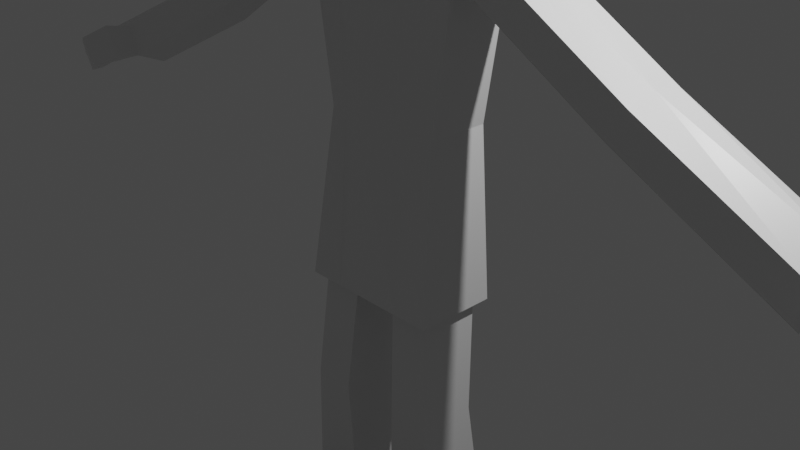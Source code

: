 # Source: male_base_SCULPT_003.blend  (saved by Blender 2.93.20; exported with 4.5.12 LTS)
import bpy
from mathutils import Matrix  # noqa: F401  (used for matrix-valued properties, if any)

bpy.ops.wm.read_factory_settings(use_empty=True)
scene = bpy.context.scene
scene.name = 'Scene'

# ---- collections
col_collection = bpy.data.collections.new('Collection'); scene.collection.children.link(col_collection)
col_mesh = bpy.data.collections.new('mesh'); scene.collection.children.link(col_mesh)

# ---- materials (node trees are filled in below, after node groups)
mat_material = bpy.data.materials.new('Material')
mat_material.alpha_threshold = 0.0
mat_material.use_transparent_shadow = False
mat_material.line_color = (0.0, 0.0, 0.0, 1.0)

# ---- material node trees
mat_material.use_nodes = True; mat_material.node_tree.nodes.clear()
_N = mat_material.node_tree.nodes; _L = mat_material.node_tree.links
n0 = _N.new('ShaderNodeOutputMaterial'); n0.name = 'Material Output'; n0.location = (300, 300)
n1 = _N.new('ShaderNodeBsdfPrincipled'); n1.name = 'Principled BSDF'; n1.location = (10, 300)
n1.distribution = 'GGX'
n1.subsurface_method = 'BURLEY'
n1.inputs[2].default_value = 0.4
n1.inputs[3].default_value = 1.45
n1.inputs[27].default_value = (0.0, 0.0, 0.0, 1.0)
n1.inputs[28].default_value = 1.0
_L.new(n1.outputs[0], n0.inputs[0])
n0.is_active_output = True

# ---- world
world_world = bpy.data.worlds.new('World'); scene.world = world_world
world_world.use_nodes = True; world_world.node_tree.nodes.clear()
_N = world_world.node_tree.nodes; _L = world_world.node_tree.links
n0 = _N.new('ShaderNodeOutputWorld'); n0.name = 'World Output'; n0.location = (300, 300)
n1 = _N.new('ShaderNodeBackground'); n1.name = 'Background'; n1.location = (10, 300)
n1.inputs[0].default_value = (0.05088, 0.05088, 0.05088, 1.0)
_L.new(n1.outputs[0], n0.inputs[0])
n0.is_active_output = True
world_world.color = (0.05088, 0.05088, 0.05088)
world_world.use_sun_shadow = False
world_world.sun_shadow_jitter_overblur = 0.0

# ---- cameras
cam_camera = bpy.data.cameras.new('Camera')
cam_camera.clip_end = 100.0
cam_camera.ortho_scale = 7.314

# ---- lights
light_light = bpy.data.lights.new('Light', 'POINT')
light_light.transmission_factor = 0.0
light_light.energy = 1000.0
light_light.shadow_soft_size = 0.1
light_light.shadow_maximum_resolution = 0.006
light_light.use_absolute_resolution = True

# ---- meshes
me_cube = bpy.data.meshes.new('Cube')
me_cube.from_pydata([(0.6857, 0.4564, 1.099), (0.7371, 0.3364, -0.7691), (0.6857, -0.249, 1.099), (0.7371, -0.3364, -0.7691), (0.8248, -0.4564, -0.7691), (0.2629, -0.3364, -0.7691), (0.8248, 0.4564, -0.7691), (0.3441, 0.2374, -2.011), (0.2629, 0.3364, -0.7691), (0.3441, -0.4354, -2.011), (0.8184, -0.4354, -2.011), (0.8184, 0.2374, -2.011), (0.2854, 0.3635, -3.202), (0.2854, -0.3916, -3.375), (0.9002, -0.3916, -3.375), (0.9002, 0.3635, -3.202), (0.2374, 0.4656, -4.059), (0.2374, -0.3916, -4.059), (0.9002, -0.3916, -4.059), (0.9002, 0.4656, -4.059), (0.301, -1.553, -3.588), (0.9002, -1.553, -3.588), (0.2374, -1.553, -4.059), (0.9002, -1.553, -4.059), (0.9309, 0.4564, 2.659), (1.102, -0.249, 2.991), (0.9309, -0.249, 2.659), (1.102, 0.4564, 2.991), (2.613, 0.4564, 1.667), (2.613, -0.249, 1.667), (2.784, 0.4564, 1.999), (2.784, -0.249, 1.999), (4.41, 0.4564, 0.7422), (4.41, -0.249, 0.7422), (4.58, 0.4564, 1.074), (4.58, -0.249, 1.074), (0.6857, 0.1037, 1.099), (0.8248, 0.0, -0.7691), (0.2629, 0.0, -0.7691), (0.7371, 0.0, -0.7691), (0.3441, -0.09899, -2.011), (0.8184, -0.09899, -2.011), (0.2854, 0.05889, -3.202), (0.9002, 0.05889, -3.202), (0.2374, 0.1762, -4.059), (0.9002, 0.1762, -4.059), (0.9473, 0.1037, 3.06), (0.9309, 0.1037, 2.659), (1.102, 0.1037, 3.017), (2.613, 0.1037, 1.497), (2.784, 0.1037, 2.06), (4.41, 0.1037, 0.5893), (4.58, 0.1037, 1.235), (5.612, 0.1037, 0.305), (5.612, -0.249, 0.3221), (5.988, 0.1037, 0.5028), (5.782, -0.249, 0.4807), (5.782, 0.4564, 0.4807), (5.612, 0.4564, 0.3221), (5.181, -0.249, 0.8637), (5.181, 0.1037, 0.8948), (5.011, 0.4564, 0.5321), (5.011, 0.1037, 0.5914), (5.181, 0.4564, 0.8637), (5.011, -0.249, 0.5321), (4.625, -0.4267, 0.7422), (4.796, -0.4267, 1.074), (5.011, -0.563, 0.5321), (5.181, -0.563, 0.8637), (5.317, -0.2665, 0.3744), (5.488, -0.2665, 0.7059), (5.317, -0.4137, 0.3744), (5.488, -0.4137, 0.7059), (0.4124, -0.4564, -0.7691), (0.3429, 0.4564, 1.099), (0.4124, 0.4564, -0.7691), (0.3429, -0.3962, 1.099), (0.5, -0.3364, -0.7691), (0.5, 0.3364, -0.7691), (0.5813, -0.4354, -2.011), (0.5813, 0.2374, -2.011), (0.5928, -0.3916, -3.375), (0.5928, 0.3635, -3.202), (0.5688, -0.3916, -4.059), (0.5688, 0.4656, -4.059), (0.6006, -1.553, -3.588), (0.5688, -1.553, -4.059), (0.4655, 0.4564, 2.659), (0.4655, -0.3504, 2.659), (0.5508, 0.4564, 2.991), (0.5508, -0.3008, 2.991), (0.4737, 0.1037, 3.082), (0.5688, 0.1762, -4.059), (0.2883, 0.4125, 3.466), (0.3396, 0.05974, 3.432), (-0.6857, 0.4564, 1.099), (-0.7371, 0.3364, -0.7691), (-0.6857, -0.249, 1.099), (-0.7371, -0.3364, -0.7691), (0.0, 0.4564, -0.7691), (0.0, -0.5433, 1.099), (0.0, -0.4564, -0.7691), (0.0, 0.4564, 1.099), (-0.8248, -0.4564, -0.7691), (-0.2629, -0.3364, -0.7691), (-0.8248, 0.4564, -0.7691), (-0.3441, 0.2374, -2.011), (-0.2629, 0.3364, -0.7691), (-0.3441, -0.4354, -2.011), (-0.8184, -0.4354, -2.011), (-0.8184, 0.2374, -2.011), (-0.2854, 0.3635, -3.202), (-0.2854, -0.3916, -3.375), (-0.9002, -0.3916, -3.375), (-0.9002, 0.3635, -3.202), (-0.2374, 0.4656, -4.059), (-0.2374, -0.3916, -4.059), (-0.9002, -0.3916, -4.059), (-0.9002, 0.4656, -4.059), (-0.301, -1.553, -3.588), (-0.9002, -1.553, -3.588), (-0.2374, -1.553, -4.059), (-0.9002, -1.553, -4.059), (-0.9309, 0.4564, 2.659), (0.0, 0.4564, 2.659), (0.0, -0.4517, 2.659), (-1.102, -0.249, 2.991), (0.0, 0.4564, 2.991), (0.0, -0.3526, 2.991), (-0.9309, -0.249, 2.659), (-1.102, 0.4564, 2.991), (-2.613, 0.4564, 1.667), (-2.613, -0.249, 1.667), (-2.784, 0.4564, 1.999), (-2.784, -0.249, 1.999), (-4.41, 0.4564, 0.7422), (-4.41, -0.249, 0.7422), (-4.58, 0.4564, 1.074), (-4.58, -0.249, 1.074), (-0.6857, 0.1037, 1.099), (-0.8248, 0.0, -0.7691), (-0.2629, 0.0, -0.7691), (0.0, 0.1037, 1.099), (-0.7371, 0.0, -0.7691), (0.0, 0.0, -0.7691), (-0.3441, -0.09899, -2.011), (-0.8184, -0.09899, -2.011), (-0.2854, 0.05889, -3.202), (-0.9002, 0.05889, -3.202), (-0.2374, 0.1762, -4.059), (-0.9002, 0.1762, -4.059), (0.0, 0.1037, 2.659), (-0.9473, 0.1037, 3.06), (0.0, 0.1037, 3.103), (-0.9309, 0.1037, 2.659), (-1.102, 0.1037, 3.017), (-2.613, 0.1037, 1.497), (-2.784, 0.1037, 2.06), (-4.41, 0.1037, 0.5893), (-4.58, 0.1037, 1.235), (-5.612, 0.1037, 0.305), (-5.612, -0.249, 0.3221), (-5.988, 0.1037, 0.5028), (-5.782, -0.249, 0.4807), (-5.782, 0.4564, 0.4807), (-5.612, 0.4564, 0.3221), (-5.181, -0.249, 0.8637), (-5.181, 0.1037, 0.8948), (-5.011, 0.4564, 0.5321), (-5.011, 0.1037, 0.5914), (-5.181, 0.4564, 0.8637), (-5.011, -0.249, 0.5321), (-4.625, -0.4267, 0.7422), (-4.796, -0.4267, 1.074), (-5.011, -0.563, 0.5321), (-5.181, -0.563, 0.8637), (-5.317, -0.2665, 0.3744), (-5.488, -0.2665, 0.7059), (-5.317, -0.4137, 0.3744), (-5.488, -0.4137, 0.7059), (-0.4124, -0.4564, -0.7691), (-0.3429, 0.4564, 1.099), (-0.4124, 0.4564, -0.7691), (-0.3429, -0.3962, 1.099), (-0.5, -0.3364, -0.7691), (-0.5, 0.3364, -0.7691), (-0.5813, -0.4354, -2.011), (-0.5813, 0.2374, -2.011), (-0.5928, -0.3916, -3.375), (-0.5928, 0.3635, -3.202), (-0.5688, -0.3916, -4.059), (-0.5688, 0.4656, -4.059), (-0.6006, -1.553, -3.588), (-0.5688, -1.553, -4.059), (-0.4655, 0.4564, 2.659), (-0.4655, -0.3504, 2.659), (-0.5508, 0.4564, 2.991), (-0.5508, -0.3008, 2.991), (-0.4737, 0.1037, 3.082), (-0.5688, 0.1762, -4.059), (0.0, 0.4125, 3.466), (0.0, 0.05974, 3.453), (-0.2883, 0.4125, 3.466), (-0.3396, 0.05974, 3.432)], [], [(39, 3, 10, 41), (37, 36, 2, 4), (75, 74, 0, 6), (73, 76, 100, 101), (74, 102, 124, 87), (77, 3, 4, 73), (39, 1, 6, 37), (78, 8, 99, 75), (38, 5, 101, 144), (38, 8, 7, 40), (78, 1, 11, 80), (77, 5, 9, 79), (80, 11, 15, 82), (42, 12, 16, 44), (79, 9, 13, 81), (41, 10, 14, 43), (40, 7, 12, 42), (92, 45, 18, 83), (82, 15, 19, 84), (83, 18, 23, 86), (43, 14, 18, 45), (85, 20, 22, 86), (81, 13, 20, 85), (18, 14, 21, 23), (13, 17, 22, 20), (36, 0, 24, 47), (76, 2, 26, 88), (91, 153, 128, 90), (87, 124, 127, 89), (88, 26, 25, 90), (24, 27, 30, 28), (46, 25, 48), (49, 28, 32, 51), (47, 24, 28, 49), (25, 26, 29, 31), (48, 25, 31, 50), (62, 61, 58, 53), (31, 29, 33, 35), (50, 31, 35, 52), (28, 30, 34, 32), (30, 50, 52, 34), (60, 59, 56, 55), (27, 48, 50, 30), (26, 47, 49, 29), (29, 49, 51, 33), (27, 46, 48), (91, 89, 93, 94), (2, 36, 47, 26), (15, 43, 45, 19), (84, 19, 45, 92), (9, 40, 42, 13), (11, 41, 43, 15), (13, 42, 44, 17), (5, 38, 40, 9), (8, 38, 144, 99), (3, 39, 37, 4), (6, 0, 36, 37), (1, 39, 41, 11), (53, 58, 57, 55), (54, 53, 55, 56), (61, 63, 57, 58), (64, 62, 53, 54), (63, 60, 55, 57), (59, 64, 54, 56), (35, 33, 65, 66), (34, 52, 60, 63), (33, 51, 62, 64), (32, 34, 63, 61), (52, 35, 59, 60), (51, 32, 61, 62), (66, 65, 67, 68), (59, 35, 66, 68), (33, 64, 67, 65), (59, 68, 72, 70), (69, 70, 72, 71), (67, 64, 69, 71), (64, 59, 70, 69), (68, 67, 71, 72), (16, 84, 92, 44), (27, 89, 91, 46), (125, 88, 90, 128), (24, 87, 89, 27), (46, 91, 90, 25), (100, 76, 88, 125), (14, 81, 85, 21), (21, 85, 86, 23), (17, 83, 86, 22), (12, 82, 84, 16), (44, 92, 83, 17), (10, 79, 81, 14), (7, 80, 82, 12), (3, 77, 79, 10), (8, 78, 80, 7), (1, 78, 75, 6), (5, 77, 73, 101), (0, 74, 87, 24), (4, 2, 76, 73), (99, 102, 74, 75), (93, 200, 201, 94), (153, 91, 94, 201), (89, 127, 200, 93), (143, 146, 109, 98), (140, 103, 97, 139), (182, 105, 95, 181), (180, 101, 100, 183), (181, 194, 124, 102), (184, 180, 103, 98), (143, 140, 105, 96), (185, 182, 99, 107), (141, 144, 101, 104), (141, 145, 106, 107), (185, 187, 110, 96), (184, 186, 108, 104), (187, 189, 114, 110), (147, 149, 115, 111), (186, 188, 112, 108), (146, 148, 113, 109), (145, 147, 111, 106), (199, 190, 117, 150), (189, 191, 118, 114), (190, 193, 122, 117), (148, 150, 117, 113), (192, 193, 121, 119), (188, 192, 119, 112), (117, 122, 120, 113), (112, 119, 121, 116), (151, 153, 128, 125), (139, 154, 123, 95), (142, 151, 125, 100), (183, 195, 129, 97), (198, 197, 128, 153), (194, 196, 127, 124), (195, 197, 126, 129), (123, 131, 133, 130), (152, 155, 126), (156, 158, 135, 131), (154, 156, 131, 123), (126, 134, 132, 129), (155, 157, 134, 126), (169, 160, 165, 168), (134, 138, 136, 132), (157, 159, 138, 134), (131, 135, 137, 133), (133, 137, 159, 157), (167, 162, 163, 166), (130, 133, 157, 155), (129, 132, 156, 154), (132, 136, 158, 156), (130, 155, 152), (198, 203, 202, 196), (102, 124, 151, 142), (97, 129, 154, 139), (124, 127, 153, 151), (114, 118, 150, 148), (191, 199, 150, 118), (108, 112, 147, 145), (110, 114, 148, 146), (112, 116, 149, 147), (104, 108, 145, 141), (107, 99, 144, 141), (98, 103, 140, 143), (105, 140, 139, 95), (96, 110, 146, 143), (160, 162, 164, 165), (161, 163, 162, 160), (168, 165, 164, 170), (171, 161, 160, 169), (170, 164, 162, 167), (166, 163, 161, 171), (138, 173, 172, 136), (137, 170, 167, 159), (136, 171, 169, 158), (135, 168, 170, 137), (159, 167, 166, 138), (158, 169, 168, 135), (173, 175, 174, 172), (166, 175, 173, 138), (136, 172, 174, 171), (166, 177, 179, 175), (176, 178, 179, 177), (174, 178, 176, 171), (171, 176, 177, 166), (175, 179, 178, 174), (115, 149, 199, 191), (130, 152, 198, 196), (125, 128, 197, 195), (123, 130, 196, 194), (152, 126, 197, 198), (100, 125, 195, 183), (113, 120, 192, 188), (120, 122, 193, 192), (116, 121, 193, 190), (111, 115, 191, 189), (149, 116, 190, 199), (109, 113, 188, 186), (106, 111, 189, 187), (98, 109, 186, 184), (107, 106, 187, 185), (96, 105, 182, 185), (104, 101, 180, 184), (95, 123, 194, 181), (103, 180, 183, 97), (99, 182, 181, 102), (202, 203, 201, 200), (153, 201, 203, 198), (127, 200, 201, 153), (196, 202, 200, 127)])
_uv = me_cube.uv_layers.new(name='UVMap')
_uv.uv.foreach_set('vector', [0.3421, 0.625, 0.3421, 0.7171, 0.3421, 0.7171, 0.3421, 0.625, 0.375, 0.625, 0.625, 0.625, 0.625, 0.75, 0.375, 0.75, 0.375, 0.4375, 0.625, 0.4375, 0.625, 0.5, 0.375, 0.5, 0.375, 0.8125, 0.625, 0.8125, 0.625, 0.875, 0.375, 0.875, 0.625, 0.4375, 0.625, 0.375, 0.625, 0.375, 0.625, 0.4375, 0.3125, 0.7171, 0.3421, 0.7171, 0.375, 0.75, 0.3125, 0.75, 0.3421, 0.625, 0.3421, 0.5329, 0.375, 0.5, 0.375, 0.625, 0.3125, 0.5329, 0.2829, 0.5329, 0.25, 0.5, 0.3125, 0.5, 0.2829, 0.625, 0.2829, 0.7171, 0.25, 0.75, 0.25, 0.625, 0.2829, 0.625, 0.2829, 0.5329, 0.2829, 0.5329, 0.2829, 0.625, 0.3125, 0.5329, 0.3421, 0.5329, 0.3421, 0.5329, 0.3125, 0.5329, 0.3125, 0.7171, 0.2829, 0.7171, 0.2829, 0.7171, 0.3125, 0.7171, 0.3125, 0.5329, 0.3421, 0.5329, 0.3421, 0.5329, 0.3125, 0.5329, 0.2829, 0.625, 0.2829, 0.5329, 0.2829, 0.5329, 0.2829, 0.625, 0.3125, 0.7171, 0.2829, 0.7171, 0.2829, 0.7171, 0.3125, 0.7171, 0.3421, 0.625, 0.3421, 0.7171, 0.3421, 0.7171, 0.3421, 0.625, 0.2829, 0.625, 0.2829, 0.5329, 0.2829, 0.5329, 0.2829, 0.625, 0.3125, 0.625, 0.3421, 0.625, 0.3421, 0.7171, 0.3125, 0.7171, 0.3125, 0.5329, 0.3421, 0.5329, 0.3421, 0.5329, 0.3125, 0.5329, 0.3125, 0.7171, 0.3421, 0.7171, 0.3421, 0.7171, 0.3125, 0.7171, 0.3421, 0.625, 0.3421, 0.7171, 0.3421, 0.7171, 0.3421, 0.625, 0.3125, 0.7171, 0.2829, 0.7171, 0.2829, 0.7171, 0.3125, 0.7171, 0.3125, 0.7171, 0.2829, 0.7171, 0.2829, 0.7171, 0.3125, 0.7171, 0.3421, 0.7171, 0.3421, 0.7171, 0.3421, 0.7171, 0.3421, 0.7171, 0.2829, 0.7171, 0.2829, 0.7171, 0.2829, 0.7171, 0.2829, 0.7171, 0.625, 0.625, 0.625, 0.5, 0.625, 0.5, 0.625, 0.625, 0.625, 0.8125, 0.625, 0.75, 0.625, 0.75, 0.625, 0.8125, 0.6875, 0.625, 0.75, 0.625, 0.75, 0.75, 0.6875, 0.75, 0.625, 0.4375, 0.625, 0.375, 0.625, 0.375, 0.625, 0.4375, 0.625, 0.8125, 0.625, 0.75, 0.625, 0.75, 0.625, 0.8125, 0.625, 0.5, 0.625, 0.5, 0.625, 0.5, 0.625, 0.5, 0.625, 0.625, 0.625, 0.75, 0.625, 0.625, 0.625, 0.625, 0.625, 0.5, 0.625, 0.5, 0.625, 0.625, 0.625, 0.625, 0.625, 0.5, 0.625, 0.5, 0.625, 0.625, 0.625, 0.75, 0.625, 0.75, 0.625, 0.75, 0.625, 0.75, 0.625, 0.625, 0.625, 0.75, 0.625, 0.75, 0.625, 0.625, 0.625, 0.625, 0.625, 0.5, 0.625, 0.5, 0.625, 0.625, 0.625, 0.75, 0.625, 0.75, 0.625, 0.75, 0.625, 0.75, 0.625, 0.625, 0.625, 0.75, 0.625, 0.75, 0.625, 0.625, 0.625, 0.5, 0.625, 0.5, 0.625, 0.5, 0.625, 0.5, 0.625, 0.5, 0.625, 0.625, 0.625, 0.625, 0.625, 0.5, 0.625, 0.625, 0.625, 0.75, 0.625, 0.75, 0.625, 0.625, 0.625, 0.5, 0.625, 0.625, 0.625, 0.625, 0.625, 0.5, 0.625, 0.75, 0.625, 0.625, 0.625, 0.625, 0.625, 0.75, 0.625, 0.75, 0.625, 0.625, 0.625, 0.625, 0.625, 0.75, 0.625, 0.5, 0.625, 0.625, 0.625, 0.625, 0.6875, 0.625, 0.6875, 0.5, 0.6875, 0.5, 0.6875, 0.625, 0.625, 0.75, 0.625, 0.625, 0.625, 0.625, 0.625, 0.75, 0.3421, 0.5329, 0.3421, 0.625, 0.3421, 0.625, 0.3421, 0.5329, 0.3125, 0.5329, 0.3421, 0.5329, 0.3421, 0.625, 0.3125, 0.625, 0.2829, 0.7171, 0.2829, 0.625, 0.2829, 0.625, 0.2829, 0.7171, 0.3421, 0.5329, 0.3421, 0.625, 0.3421, 0.625, 0.3421, 0.5329, 0.2829, 0.7171, 0.2829, 0.625, 0.2829, 0.625, 0.2829, 0.7171, 0.2829, 0.7171, 0.2829, 0.625, 0.2829, 0.625, 0.2829, 0.7171, 0.2829, 0.5329, 0.2829, 0.625, 0.25, 0.625, 0.25, 0.5, 0.3421, 0.7171, 0.3421, 0.625, 0.375, 0.625, 0.375, 0.75, 0.375, 0.5, 0.625, 0.5, 0.625, 0.625, 0.375, 0.625, 0.3421, 0.5329, 0.3421, 0.625, 0.3421, 0.625, 0.3421, 0.5329, 0.625, 0.625, 0.625, 0.5, 0.625, 0.5, 0.625, 0.625, 0.625, 0.75, 0.625, 0.625, 0.625, 0.625, 0.625, 0.75, 0.625, 0.5, 0.625, 0.5, 0.625, 0.5, 0.625, 0.5, 0.625, 0.75, 0.625, 0.625, 0.625, 0.625, 0.625, 0.75, 0.625, 0.5, 0.625, 0.625, 0.625, 0.625, 0.625, 0.5, 0.625, 0.75, 0.625, 0.75, 0.625, 0.75, 0.625, 0.75, 0.625, 0.75, 0.625, 0.75, 0.625, 0.75, 0.625, 0.75, 0.625, 0.5, 0.625, 0.625, 0.625, 0.625, 0.625, 0.5, 0.625, 0.75, 0.625, 0.625, 0.625, 0.625, 0.625, 0.75, 0.625, 0.5, 0.625, 0.5, 0.625, 0.5, 0.625, 0.5, 0.625, 0.625, 0.625, 0.75, 0.625, 0.75, 0.625, 0.625, 0.625, 0.625, 0.625, 0.5, 0.625, 0.5, 0.625, 0.625, 0.625, 0.75, 0.625, 0.75, 0.625, 0.75, 0.625, 0.75, 0.625, 0.75, 0.625, 0.75, 0.625, 0.75, 0.625, 0.75, 0.625, 0.75, 0.625, 0.75, 0.625, 0.75, 0.625, 0.75, 0.625, 0.75, 0.625, 0.75, 0.625, 0.75, 0.625, 0.75, 0.625, 0.75, 0.625, 0.75, 0.625, 0.75, 0.625, 0.75, 0.625, 0.75, 0.625, 0.75, 0.625, 0.75, 0.625, 0.75, 0.625, 0.75, 0.625, 0.75, 0.625, 0.75, 0.625, 0.75, 0.625, 0.75, 0.625, 0.75, 0.625, 0.75, 0.625, 0.75, 0.2829, 0.5329, 0.3125, 0.5329, 0.3125, 0.625, 0.2829, 0.625, 0.625, 0.5, 0.6875, 0.5, 0.6875, 0.625, 0.625, 0.625, 0.625, 0.875, 0.625, 0.8125, 0.625, 0.8125, 0.625, 0.875, 0.625, 0.5, 0.625, 0.4375, 0.625, 0.4375, 0.625, 0.5, 0.625, 0.625, 0.6875, 0.625, 0.6875, 0.75, 0.625, 0.75, 0.625, 0.875, 0.625, 0.8125, 0.625, 0.8125, 0.625, 0.875, 0.3421, 0.7171, 0.3125, 0.7171, 0.3125, 0.7171, 0.3421, 0.7171, 0.3421, 0.7171, 0.3125, 0.7171, 0.3125, 0.7171, 0.3421, 0.7171, 0.2829, 0.7171, 0.3125, 0.7171, 0.3125, 0.7171, 0.2829, 0.7171, 0.2829, 0.5329, 0.3125, 0.5329, 0.3125, 0.5329, 0.2829, 0.5329, 0.2829, 0.625, 0.3125, 0.625, 0.3125, 0.7171, 0.2829, 0.7171, 0.3421, 0.7171, 0.3125, 0.7171, 0.3125, 0.7171, 0.3421, 0.7171, 0.2829, 0.5329, 0.3125, 0.5329, 0.3125, 0.5329, 0.2829, 0.5329, 0.3421, 0.7171, 0.3125, 0.7171, 0.3125, 0.7171, 0.3421, 0.7171, 0.2829, 0.5329, 0.3125, 0.5329, 0.3125, 0.5329, 0.2829, 0.5329, 0.3421, 0.5329, 0.3125, 0.5329, 0.3125, 0.5, 0.375, 0.5, 0.2829, 0.7171, 0.3125, 0.7171, 0.3125, 0.75, 0.25, 0.75, 0.625, 0.5, 0.625, 0.4375, 0.625, 0.4375, 0.625, 0.5, 0.375, 0.75, 0.625, 0.75, 0.625, 0.8125, 0.375, 0.8125, 0.375, 0.375, 0.625, 0.375, 0.625, 0.4375, 0.375, 0.4375, 0.6875, 0.5, 0.75, 0.5, 0.75, 0.625, 0.6875, 0.625, 0.75, 0.625, 0.6875, 0.625, 0.6875, 0.625, 0.75, 0.625, 0.625, 0.4375, 0.625, 0.375, 0.625, 0.375, 0.625, 0.4375, 0.3421, 0.625, 0.3421, 0.625, 0.3421, 0.7171, 0.3421, 0.7171, 0.375, 0.625, 0.375, 0.75, 0.625, 0.75, 0.625, 0.625, 0.375, 0.4375, 0.375, 0.5, 0.625, 0.5, 0.625, 0.4375, 0.375, 0.8125, 0.375, 0.875, 0.625, 0.875, 0.625, 0.8125, 0.625, 0.4375, 0.625, 0.4375, 0.625, 0.375, 0.625, 0.375, 0.3125, 0.7171, 0.3125, 0.75, 0.375, 0.75, 0.3421, 0.7171, 0.3421, 0.625, 0.375, 0.625, 0.375, 0.5, 0.3421, 0.5329, 0.3125, 0.5329, 0.3125, 0.5, 0.25, 0.5, 0.2829, 0.5329, 0.2829, 0.625, 0.25, 0.625, 0.25, 0.75, 0.2829, 0.7171, 0.2829, 0.625, 0.2829, 0.625, 0.2829, 0.5329, 0.2829, 0.5329, 0.3125, 0.5329, 0.3125, 0.5329, 0.3421, 0.5329, 0.3421, 0.5329, 0.3125, 0.7171, 0.3125, 0.7171, 0.2829, 0.7171, 0.2829, 0.7171, 0.3125, 0.5329, 0.3125, 0.5329, 0.3421, 0.5329, 0.3421, 0.5329, 0.2829, 0.625, 0.2829, 0.625, 0.2829, 0.5329, 0.2829, 0.5329, 0.3125, 0.7171, 0.3125, 0.7171, 0.2829, 0.7171, 0.2829, 0.7171, 0.3421, 0.625, 0.3421, 0.625, 0.3421, 0.7171, 0.3421, 0.7171, 0.2829, 0.625, 0.2829, 0.625, 0.2829, 0.5329, 0.2829, 0.5329, 0.3125, 0.625, 0.3125, 0.7171, 0.3421, 0.7171, 0.3421, 0.625, 0.3125, 0.5329, 0.3125, 0.5329, 0.3421, 0.5329, 0.3421, 0.5329, 0.3125, 0.7171, 0.3125, 0.7171, 0.3421, 0.7171, 0.3421, 0.7171, 0.3421, 0.625, 0.3421, 0.625, 0.3421, 0.7171, 0.3421, 0.7171, 0.3125, 0.7171, 0.3125, 0.7171, 0.2829, 0.7171, 0.2829, 0.7171, 0.3125, 0.7171, 0.3125, 0.7171, 0.2829, 0.7171, 0.2829, 0.7171, 0.3421, 0.7171, 0.3421, 0.7171, 0.3421, 0.7171, 0.3421, 0.7171, 0.2829, 0.7171, 0.2829, 0.7171, 0.2829, 0.7171, 0.2829, 0.7171, 0.0, 0.0, 0.0, 0.0, 0.0, 0.0, 0.0, 0.0, 0.625, 0.625, 0.625, 0.625, 0.625, 0.5, 0.625, 0.5, 0.0, 0.0, 0.0, 0.0, 0.0, 0.0, 0.0, 0.0, 0.625, 0.8125, 0.625, 0.8125, 0.625, 0.75, 0.625, 0.75, 0.6875, 0.625, 0.6875, 0.75, 0.75, 0.75, 0.75, 0.625, 0.625, 0.4375, 0.625, 0.4375, 0.625, 0.375, 0.625, 0.375, 0.625, 0.8125, 0.625, 0.8125, 0.625, 0.75, 0.625, 0.75, 0.625, 0.5, 0.625, 0.5, 0.625, 0.5, 0.625, 0.5, 0.625, 0.625, 0.625, 0.625, 0.625, 0.75, 0.625, 0.625, 0.625, 0.625, 0.625, 0.5, 0.625, 0.5, 0.625, 0.625, 0.625, 0.625, 0.625, 0.5, 0.625, 0.5, 0.625, 0.75, 0.625, 0.75, 0.625, 0.75, 0.625, 0.75, 0.625, 0.625, 0.625, 0.625, 0.625, 0.75, 0.625, 0.75, 0.625, 0.625, 0.625, 0.625, 0.625, 0.5, 0.625, 0.5, 0.625, 0.75, 0.625, 0.75, 0.625, 0.75, 0.625, 0.75, 0.625, 0.625, 0.625, 0.625, 0.625, 0.75, 0.625, 0.75, 0.625, 0.5, 0.625, 0.5, 0.625, 0.5, 0.625, 0.5, 0.625, 0.5, 0.625, 0.5, 0.625, 0.625, 0.625, 0.625, 0.625, 0.625, 0.625, 0.625, 0.625, 0.75, 0.625, 0.75, 0.625, 0.5, 0.625, 0.5, 0.625, 0.625, 0.625, 0.625, 0.625, 0.75, 0.625, 0.75, 0.625, 0.625, 0.625, 0.625, 0.625, 0.75, 0.625, 0.75, 0.625, 0.625, 0.625, 0.625, 0.625, 0.5, 0.625, 0.625, 0.625, 0.625, 0.6875, 0.625, 0.6875, 0.625, 0.6875, 0.5, 0.6875, 0.5, 0.0, 0.0, 0.0, 0.0, 0.0, 0.0, 0.0, 0.0, 0.625, 0.75, 0.625, 0.75, 0.625, 0.625, 0.625, 0.625, 0.0, 0.0, 0.0, 0.0, 0.0, 0.0, 0.0, 0.0, 0.3421, 0.5329, 0.3421, 0.5329, 0.3421, 0.625, 0.3421, 0.625, 0.3125, 0.5329, 0.3125, 0.625, 0.3421, 0.625, 0.3421, 0.5329, 0.2829, 0.7171, 0.2829, 0.7171, 0.2829, 0.625, 0.2829, 0.625, 0.3421, 0.5329, 0.3421, 0.5329, 0.3421, 0.625, 0.3421, 0.625, 0.2829, 0.7171, 0.2829, 0.7171, 0.2829, 0.625, 0.2829, 0.625, 0.2829, 0.7171, 0.2829, 0.7171, 0.2829, 0.625, 0.2829, 0.625, 0.2829, 0.5329, 0.25, 0.5, 0.25, 0.625, 0.2829, 0.625, 0.3421, 0.7171, 0.375, 0.75, 0.375, 0.625, 0.3421, 0.625, 0.375, 0.5, 0.375, 0.625, 0.625, 0.625, 0.625, 0.5, 0.3421, 0.5329, 0.3421, 0.5329, 0.3421, 0.625, 0.3421, 0.625, 0.625, 0.625, 0.625, 0.625, 0.625, 0.5, 0.625, 0.5, 0.625, 0.75, 0.625, 0.75, 0.625, 0.625, 0.625, 0.625, 0.625, 0.5, 0.625, 0.5, 0.625, 0.5, 0.625, 0.5, 0.625, 0.75, 0.625, 0.75, 0.625, 0.625, 0.625, 0.625, 0.625, 0.5, 0.625, 0.5, 0.625, 0.625, 0.625, 0.625, 0.625, 0.75, 0.625, 0.75, 0.625, 0.75, 0.625, 0.75, 0.625, 0.75, 0.625, 0.75, 0.625, 0.75, 0.625, 0.75, 0.625, 0.5, 0.625, 0.5, 0.625, 0.625, 0.625, 0.625, 0.625, 0.75, 0.625, 0.75, 0.625, 0.625, 0.625, 0.625, 0.625, 0.5, 0.625, 0.5, 0.625, 0.5, 0.625, 0.5, 0.625, 0.625, 0.625, 0.625, 0.625, 0.75, 0.625, 0.75, 0.625, 0.625, 0.625, 0.625, 0.625, 0.5, 0.625, 0.5, 0.625, 0.75, 0.625, 0.75, 0.625, 0.75, 0.625, 0.75, 0.625, 0.75, 0.625, 0.75, 0.625, 0.75, 0.625, 0.75, 0.625, 0.75, 0.625, 0.75, 0.625, 0.75, 0.625, 0.75, 0.625, 0.75, 0.625, 0.75, 0.625, 0.75, 0.625, 0.75, 0.625, 0.75, 0.625, 0.75, 0.625, 0.75, 0.625, 0.75, 0.625, 0.75, 0.625, 0.75, 0.625, 0.75, 0.625, 0.75, 0.625, 0.75, 0.625, 0.75, 0.625, 0.75, 0.625, 0.75, 0.625, 0.75, 0.625, 0.75, 0.625, 0.75, 0.625, 0.75, 0.2829, 0.5329, 0.2829, 0.625, 0.3125, 0.625, 0.3125, 0.5329, 0.625, 0.5, 0.625, 0.625, 0.6875, 0.625, 0.6875, 0.5, 0.625, 0.875, 0.625, 0.875, 0.625, 0.8125, 0.625, 0.8125, 0.625, 0.5, 0.625, 0.5, 0.625, 0.4375, 0.625, 0.4375, 0.625, 0.625, 0.625, 0.75, 0.6875, 0.75, 0.6875, 0.625, 0.625, 0.875, 0.625, 0.875, 0.625, 0.8125, 0.625, 0.8125, 0.3421, 0.7171, 0.3421, 0.7171, 0.3125, 0.7171, 0.3125, 0.7171, 0.3421, 0.7171, 0.3421, 0.7171, 0.3125, 0.7171, 0.3125, 0.7171, 0.2829, 0.7171, 0.2829, 0.7171, 0.3125, 0.7171, 0.3125, 0.7171, 0.2829, 0.5329, 0.2829, 0.5329, 0.3125, 0.5329, 0.3125, 0.5329, 0.2829, 0.625, 0.2829, 0.7171, 0.3125, 0.7171, 0.3125, 0.625, 0.3421, 0.7171, 0.3421, 0.7171, 0.3125, 0.7171, 0.3125, 0.7171, 0.2829, 0.5329, 0.2829, 0.5329, 0.3125, 0.5329, 0.3125, 0.5329, 0.3421, 0.7171, 0.3421, 0.7171, 0.3125, 0.7171, 0.3125, 0.7171, 0.2829, 0.5329, 0.2829, 0.5329, 0.3125, 0.5329, 0.3125, 0.5329, 0.3421, 0.5329, 0.375, 0.5, 0.3125, 0.5, 0.3125, 0.5329, 0.2829, 0.7171, 0.25, 0.75, 0.3125, 0.75, 0.3125, 0.7171, 0.625, 0.5, 0.625, 0.5, 0.625, 0.4375, 0.625, 0.4375, 0.375, 0.75, 0.375, 0.8125, 0.625, 0.8125, 0.625, 0.75, 0.375, 0.375, 0.375, 0.4375, 0.625, 0.4375, 0.625, 0.375, 0.6875, 0.5, 0.6875, 0.625, 0.75, 0.625, 0.75, 0.5, 0.75, 0.625, 0.75, 0.625, 0.6875, 0.625, 0.6875, 0.625, 0.0, 0.0, 0.0, 0.0, 0.0, 0.0, 0.0, 0.0, 0.625, 0.4375, 0.625, 0.4375, 0.625, 0.375, 0.625, 0.375])
me_cube.materials.append(mat_material)
me_cube.use_remesh_preserve_volume = False
me_cube.use_remesh_preserve_attributes = False
me_cube.use_mirror_vertex_groups = False
me_cube.update()
me_sphere = bpy.data.meshes.new('Sphere')
me_sphere.from_pydata([(0.0, 0.3827, 0.9239), (0.0, 0.7071, 0.7071), (0.0, 0.8315, 0.5556), (0.0, 0.9239, 0.3827), (0.0, 0.9808, 0.1951), (0.0, 1.0, -4.371e-08), (0.0, 0.9808, -0.1951), (0.0, 0.9239, -0.3827), (0.0, 0.8315, -0.5556), (0.0, 0.5556, -0.8315), (0.0, 0.1951, -0.9808), (0.09755, 0.169, 0.9808), (0.1913, 0.3314, 0.9239), (0.2778, 0.4811, 0.8315), (0.3536, 0.6124, 0.7071), (0.4157, 0.7201, 0.5556), (0.4619, 0.8001, 0.3827), (0.4904, 0.8494, 0.1951), (0.5, 0.866, -4.371e-08), (0.4904, 0.8494, -0.1951), (0.4619, 0.8001, -0.3827), (0.4157, 0.7201, -0.5556), (0.3536, 0.6124, -0.7071), (0.2778, 0.4811, -0.8315), (0.1913, 0.3314, -0.9239), (0.09755, 0.169, -0.9808), (0.169, 0.09755, 0.9808), (0.3314, 0.1913, 0.9239), (0.4811, 0.2778, 0.8315), (0.6124, 0.3536, 0.7071), (0.7201, 0.4157, 0.5556), (0.8001, 0.4619, 0.3827), (0.8494, 0.4904, 0.1951), (0.866, 0.5, -4.371e-08), (0.8494, 0.4904, -0.1951), (0.8001, 0.4619, -0.3827), (0.7201, 0.4157, -0.5556), (0.6124, 0.3536, -0.7071), (0.4811, 0.2778, -0.8315), (0.3314, 0.1913, -0.9239), (0.169, 0.09755, -0.9808), (0.1951, -9.367e-08, 0.9808), (0.3827, -8.622e-08, 0.9239), (0.5556, -8.622e-08, 0.8315), (0.7071, -7.132e-08, 0.7071), (0.8315, -1.011e-07, 0.5556), (0.9239, -1.309e-07, 0.3827), (0.9808, -7.132e-08, 0.1951), (1.0, -1.011e-07, -4.371e-08), (0.9808, -7.132e-08, -0.1951), (0.9239, -7.132e-08, -0.3827), (0.8315, -1.011e-07, -0.5556), (0.7071, -7.132e-08, -0.7071), (0.5556, -5.642e-08, -0.8315), (0.3827, -8.622e-08, -0.9239), (0.1951, -9.367e-08, -0.9808), (0.169, -0.09755, 0.9808), (0.3314, -0.1913, 0.9239), (0.4811, -0.2778, 0.8315), (0.6124, -0.3536, 0.7071), (0.7201, -0.4157, 0.5556), (0.8001, -0.4619, 0.3827), (0.8494, -0.4904, 0.1951), (0.866, -0.5, -4.371e-08), (0.8494, -0.4904, -0.1951), (0.8001, -0.4619, -0.3827), (0.7201, -0.4157, -0.5556), (0.6124, -0.3536, -0.7071), (0.4811, -0.2778, -0.8315), (0.3314, -0.1913, -0.9239), (0.169, -0.09755, -0.9808), (0.09755, -0.169, 0.9808), (0.1913, -0.3314, 0.9239), (0.2778, -0.4811, 0.8315), (0.3536, -0.6124, 0.7071), (0.4157, -0.7201, 0.5556), (0.4619, -0.8001, 0.3827), (0.4904, -0.8494, 0.1951), (0.5, -0.866, -4.371e-08), (0.4904, -0.8494, -0.1951), (0.4619, -0.8001, -0.3827), (0.4157, -0.7201, -0.5556), (0.3536, -0.6124, -0.7071), (0.2778, -0.4811, -0.8315), (0.1913, -0.3314, -0.9239), (0.09755, -0.169, -0.9808), (-9.921e-10, -0.1951, 0.9808), (-1.589e-08, -0.3827, 0.9239), (-1.589e-08, -0.5556, 0.8315), (-4.57e-08, -0.7071, 0.7071), (-1.589e-08, -0.8315, 0.5556), (-7.55e-08, -0.9239, 0.3827), (1.391e-08, -0.9808, 0.1951), (1.391e-08, -1.0, -4.371e-08), (1.391e-08, -0.9808, -0.1951), (-1.589e-08, -0.9239, -0.3827), (-1.589e-08, -0.8315, -0.5556), (-4.57e-08, -0.7071, -0.7071), (-1.589e-08, -0.5556, -0.8315), (-1.589e-08, -0.3827, -0.9239), (-1.589e-08, -0.1951, -0.9808), (-0.09755, -0.169, 0.9808), (-0.1913, -0.3314, 0.9239), (-0.2778, -0.4811, 0.8315), (-0.3536, -0.6124, 0.7071), (-0.4157, -0.7201, 0.5556), (-0.4619, -0.8001, 0.3827), (-0.4904, -0.8494, 0.1951), (-0.5, -0.866, -4.371e-08), (-0.4904, -0.8494, -0.1951), (-0.4619, -0.8001, -0.3827), (-0.4157, -0.7201, -0.5556), (-0.3536, -0.6124, -0.7071), (-0.2778, -0.4811, -0.8315), (-0.1913, -0.3314, -0.9239), (-0.09755, -0.169, -0.9808), (-7.571e-08, -1.311e-07, 1.0), (-0.169, -0.09755, 0.9808), (-0.3314, -0.1913, 0.9239), (-0.4811, -0.2778, 0.8315), (-0.6124, -0.3536, 0.7071), (-0.7201, -0.4157, 0.5556), (-0.8001, -0.4619, 0.3827), (-0.8494, -0.4904, 0.1951), (-0.866, -0.5, -4.371e-08), (-0.8494, -0.4904, -0.1951), (-0.8001, -0.4619, -0.3827), (-0.7201, -0.4157, -0.5556), (-0.6124, -0.3536, -0.7071), (-0.4811, -0.2778, -0.8315), (-0.3314, -0.1913, -0.9239), (-0.169, -0.09755, -0.9808), (-0.1951, -8.622e-08, 0.9808), (-0.3827, -5.642e-08, 0.9239), (-0.5556, -4.151e-08, 0.8315), (-0.7071, -1.171e-08, 0.7071), (-0.8315, -4.151e-08, 0.5556), (-0.9239, 4.789e-08, 0.3827), (-0.9808, -7.132e-08, 0.1951), (-1.0, -7.132e-08, -4.371e-08), (-0.9808, -7.132e-08, -0.1951), (-0.9239, -4.151e-08, -0.3827), (-0.8315, -4.151e-08, -0.5556), (-0.7071, -1.171e-08, -0.7071), (-0.5556, -4.151e-08, -0.8315), (-0.3827, -7.132e-08, -0.9239), (-0.1951, -6.387e-08, -0.9808), (-0.169, 0.09755, 0.9808), (-0.3314, 0.1913, 0.9239), (-0.4811, 0.2778, 0.8315), (-0.6124, 0.3536, 0.7071), (-0.7201, 0.4157, 0.5556), (-0.8001, 0.4619, 0.3827), (-0.8494, 0.4904, 0.1951), (-0.866, 0.5, -4.371e-08), (-0.8494, 0.4904, -0.1951), (-0.8001, 0.4619, -0.3827), (-0.7201, 0.4157, -0.5556), (-0.6124, 0.3536, -0.7071), (-0.4811, 0.2778, -0.8315), (-0.3314, 0.1913, -0.9239), (-0.169, 0.09755, -0.9808), (-0.09755, 0.169, 0.9808), (-0.1913, 0.3314, 0.9239), (-0.2778, 0.4811, 0.8315), (-0.3536, 0.6124, 0.7071), (-0.4157, 0.7201, 0.5556), (-0.4619, 0.8001, 0.3827), (-0.4904, 0.8494, 0.1951), (-0.5, 0.866, -4.371e-08), (-0.4904, 0.8494, -0.1951), (-0.4619, 0.8001, -0.3827), (-0.4157, 0.7201, -0.5556), (-0.3536, 0.6124, -0.7071), (-0.2778, 0.4811, -0.8315), (-0.1913, 0.3314, -0.9239), (-0.09755, 0.169, -0.9808), (-9.921e-10, 0.1951, 0.9808), (5.861e-08, 0.5556, 0.8315), (1.331e-07, 0.7071, -0.7071), (4.371e-08, 0.3827, -0.9239), (0.0, -8.742e-08, -1.0)], [], [(4, 3, 16, 17), (10, 180, 24, 25), (5, 4, 17, 18), (177, 116, 11), (181, 10, 25), (6, 5, 18, 19), (0, 177, 11, 12), (7, 6, 19, 20), (178, 0, 12, 13), (8, 7, 20, 21), (1, 178, 13, 14), (179, 8, 21, 22), (2, 1, 14, 15), (9, 179, 22, 23), (3, 2, 15, 16), (180, 9, 23, 24), (23, 22, 37, 38), (16, 15, 30, 31), (24, 23, 38, 39), (17, 16, 31, 32), (25, 24, 39, 40), (18, 17, 32, 33), (11, 116, 26), (181, 25, 40), (19, 18, 33, 34), (12, 11, 26, 27), (20, 19, 34, 35), (13, 12, 27, 28), (21, 20, 35, 36), (14, 13, 28, 29), (22, 21, 36, 37), (15, 14, 29, 30), (35, 34, 49, 50), (28, 27, 42, 43), (36, 35, 50, 51), (29, 28, 43, 44), (37, 36, 51, 52), (30, 29, 44, 45), (38, 37, 52, 53), (31, 30, 45, 46), (39, 38, 53, 54), (32, 31, 46, 47), (40, 39, 54, 55), (33, 32, 47, 48), (26, 116, 41), (181, 40, 55), (34, 33, 48, 49), (27, 26, 41, 42), (54, 53, 68, 69), (47, 46, 61, 62), (55, 54, 69, 70), (48, 47, 62, 63), (41, 116, 56), (181, 55, 70), (49, 48, 63, 64), (42, 41, 56, 57), (50, 49, 64, 65), (43, 42, 57, 58), (51, 50, 65, 66), (44, 43, 58, 59), (52, 51, 66, 67), (45, 44, 59, 60), (53, 52, 67, 68), (46, 45, 60, 61), (58, 57, 72, 73), (66, 65, 80, 81), (59, 58, 73, 74), (67, 66, 81, 82), (60, 59, 74, 75), (68, 67, 82, 83), (61, 60, 75, 76), (69, 68, 83, 84), (62, 61, 76, 77), (70, 69, 84, 85), (63, 62, 77, 78), (56, 116, 71), (181, 70, 85), (64, 63, 78, 79), (57, 56, 71, 72), (65, 64, 79, 80), (77, 76, 91, 92), (85, 84, 99, 100), (78, 77, 92, 93), (71, 116, 86), (181, 85, 100), (79, 78, 93, 94), (72, 71, 86, 87), (80, 79, 94, 95), (73, 72, 87, 88), (81, 80, 95, 96), (74, 73, 88, 89), (82, 81, 96, 97), (75, 74, 89, 90), (83, 82, 97, 98), (76, 75, 90, 91), (84, 83, 98, 99), (96, 95, 110, 111), (89, 88, 103, 104), (97, 96, 111, 112), (90, 89, 104, 105), (98, 97, 112, 113), (91, 90, 105, 106), (99, 98, 113, 114), (92, 91, 106, 107), (100, 99, 114, 115), (93, 92, 107, 108), (86, 116, 101), (181, 100, 115), (94, 93, 108, 109), (87, 86, 101, 102), (95, 94, 109, 110), (88, 87, 102, 103), (115, 114, 130, 131), (108, 107, 123, 124), (101, 116, 117), (181, 115, 131), (109, 108, 124, 125), (102, 101, 117, 118), (110, 109, 125, 126), (103, 102, 118, 119), (111, 110, 126, 127), (104, 103, 119, 120), (112, 111, 127, 128), (105, 104, 120, 121), (113, 112, 128, 129), (106, 105, 121, 122), (114, 113, 129, 130), (107, 106, 122, 123), (120, 119, 134, 135), (128, 127, 142, 143), (121, 120, 135, 136), (129, 128, 143, 144), (122, 121, 136, 137), (130, 129, 144, 145), (123, 122, 137, 138), (131, 130, 145, 146), (124, 123, 138, 139), (117, 116, 132), (181, 131, 146), (125, 124, 139, 140), (118, 117, 132, 133), (126, 125, 140, 141), (119, 118, 133, 134), (127, 126, 141, 142), (139, 138, 153, 154), (132, 116, 147), (181, 146, 161), (140, 139, 154, 155), (133, 132, 147, 148), (141, 140, 155, 156), (134, 133, 148, 149), (142, 141, 156, 157), (135, 134, 149, 150), (143, 142, 157, 158), (136, 135, 150, 151), (144, 143, 158, 159), (137, 136, 151, 152), (145, 144, 159, 160), (138, 137, 152, 153), (146, 145, 160, 161), (158, 157, 172, 173), (151, 150, 165, 166), (159, 158, 173, 174), (152, 151, 166, 167), (160, 159, 174, 175), (153, 152, 167, 168), (161, 160, 175, 176), (154, 153, 168, 169), (147, 116, 162), (181, 161, 176), (155, 154, 169, 170), (148, 147, 162, 163), (156, 155, 170, 171), (149, 148, 163, 164), (157, 156, 171, 172), (150, 149, 164, 165), (181, 176, 10), (170, 169, 5, 6), (163, 162, 177, 0), (171, 170, 6, 7), (164, 163, 0, 178), (172, 171, 7, 8), (165, 164, 178, 1), (173, 172, 8, 179), (166, 165, 1, 2), (174, 173, 179, 9), (167, 166, 2, 3), (175, 174, 9, 180), (168, 167, 3, 4), (176, 175, 180, 10), (169, 168, 4, 5), (162, 116, 177)])
_uv = me_sphere.uv_layers.new(name='UVMap')
_uv.uv.foreach_set('vector', [0.75, 0.5625, 0.75, 0.625, 0.6667, 0.625, 0.6667, 0.5625, 0.75, 0.0625, 0.75, 0.125, 0.6667, 0.125, 0.6667, 0.0625, 0.75, 0.5, 0.75, 0.5625, 0.6667, 0.5625, 0.6667, 0.5, 0.75, 0.9375, 0.7083, 1.0, 0.6667, 0.9375, 0.7083, 0.0, 0.75, 0.0625, 0.6667, 0.0625, 0.75, 0.4375, 0.75, 0.5, 0.6667, 0.5, 0.6667, 0.4375, 0.75, 0.875, 0.75, 0.9375, 0.6667, 0.9375, 0.6667, 0.875, 0.75, 0.375, 0.75, 0.4375, 0.6667, 0.4375, 0.6667, 0.375, 0.75, 0.8125, 0.75, 0.875, 0.6667, 0.875, 0.6667, 0.8125, 0.75, 0.3125, 0.75, 0.375, 0.6667, 0.375, 0.6667, 0.3125, 0.75, 0.75, 0.75, 0.8125, 0.6667, 0.8125, 0.6667, 0.75, 0.75, 0.25, 0.75, 0.3125, 0.6667, 0.3125, 0.6667, 0.25, 0.75, 0.6875, 0.75, 0.75, 0.6667, 0.75, 0.6667, 0.6875, 0.75, 0.1875, 0.75, 0.25, 0.6667, 0.25, 0.6667, 0.1875, 0.75, 0.625, 0.75, 0.6875, 0.6667, 0.6875, 0.6667, 0.625, 0.75, 0.125, 0.75, 0.1875, 0.6667, 0.1875, 0.6667, 0.125, 0.6667, 0.1875, 0.6667, 0.25, 0.5833, 0.25, 0.5833, 0.1875, 0.6667, 0.625, 0.6667, 0.6875, 0.5833, 0.6875, 0.5833, 0.625, 0.6667, 0.125, 0.6667, 0.1875, 0.5833, 0.1875, 0.5833, 0.125, 0.6667, 0.5625, 0.6667, 0.625, 0.5833, 0.625, 0.5833, 0.5625, 0.6667, 0.0625, 0.6667, 0.125, 0.5833, 0.125, 0.5833, 0.0625, 0.6667, 0.5, 0.6667, 0.5625, 0.5833, 0.5625, 0.5833, 0.5, 0.6667, 0.9375, 0.625, 1.0, 0.5833, 0.9375, 0.625, 0.0, 0.6667, 0.0625, 0.5833, 0.0625, 0.6667, 0.4375, 0.6667, 0.5, 0.5833, 0.5, 0.5833, 0.4375, 0.6667, 0.875, 0.6667, 0.9375, 0.5833, 0.9375, 0.5833, 0.875, 0.6667, 0.375, 0.6667, 0.4375, 0.5833, 0.4375, 0.5833, 0.375, 0.6667, 0.8125, 0.6667, 0.875, 0.5833, 0.875, 0.5833, 0.8125, 0.6667, 0.3125, 0.6667, 0.375, 0.5833, 0.375, 0.5833, 0.3125, 0.6667, 0.75, 0.6667, 0.8125, 0.5833, 0.8125, 0.5833, 0.75, 0.6667, 0.25, 0.6667, 0.3125, 0.5833, 0.3125, 0.5833, 0.25, 0.6667, 0.6875, 0.6667, 0.75, 0.5833, 0.75, 0.5833, 0.6875, 0.5833, 0.375, 0.5833, 0.4375, 0.5, 0.4375, 0.5, 0.375, 0.5833, 0.8125, 0.5833, 0.875, 0.5, 0.875, 0.5, 0.8125, 0.5833, 0.3125, 0.5833, 0.375, 0.5, 0.375, 0.5, 0.3125, 0.5833, 0.75, 0.5833, 0.8125, 0.5, 0.8125, 0.5, 0.75, 0.5833, 0.25, 0.5833, 0.3125, 0.5, 0.3125, 0.5, 0.25, 0.5833, 0.6875, 0.5833, 0.75, 0.5, 0.75, 0.5, 0.6875, 0.5833, 0.1875, 0.5833, 0.25, 0.5, 0.25, 0.5, 0.1875, 0.5833, 0.625, 0.5833, 0.6875, 0.5, 0.6875, 0.5, 0.625, 0.5833, 0.125, 0.5833, 0.1875, 0.5, 0.1875, 0.5, 0.125, 0.5833, 0.5625, 0.5833, 0.625, 0.5, 0.625, 0.5, 0.5625, 0.5833, 0.0625, 0.5833, 0.125, 0.5, 0.125, 0.5, 0.0625, 0.5833, 0.5, 0.5833, 0.5625, 0.5, 0.5625, 0.5, 0.5, 0.5833, 0.9375, 0.5417, 1.0, 0.5, 0.9375, 0.5417, 0.0, 0.5833, 0.0625, 0.5, 0.0625, 0.5833, 0.4375, 0.5833, 0.5, 0.5, 0.5, 0.5, 0.4375, 0.5833, 0.875, 0.5833, 0.9375, 0.5, 0.9375, 0.5, 0.875, 0.5, 0.125, 0.5, 0.1875, 0.4167, 0.1875, 0.4167, 0.125, 0.5, 0.5625, 0.5, 0.625, 0.4167, 0.625, 0.4167, 0.5625, 0.5, 0.0625, 0.5, 0.125, 0.4167, 0.125, 0.4167, 0.0625, 0.5, 0.5, 0.5, 0.5625, 0.4167, 0.5625, 0.4167, 0.5, 0.5, 0.9375, 0.4583, 1.0, 0.4167, 0.9375, 0.4583, 0.0, 0.5, 0.0625, 0.4167, 0.0625, 0.5, 0.4375, 0.5, 0.5, 0.4167, 0.5, 0.4167, 0.4375, 0.5, 0.875, 0.5, 0.9375, 0.4167, 0.9375, 0.4167, 0.875, 0.5, 0.375, 0.5, 0.4375, 0.4167, 0.4375, 0.4167, 0.375, 0.5, 0.8125, 0.5, 0.875, 0.4167, 0.875, 0.4167, 0.8125, 0.5, 0.3125, 0.5, 0.375, 0.4167, 0.375, 0.4167, 0.3125, 0.5, 0.75, 0.5, 0.8125, 0.4167, 0.8125, 0.4167, 0.75, 0.5, 0.25, 0.5, 0.3125, 0.4167, 0.3125, 0.4167, 0.25, 0.5, 0.6875, 0.5, 0.75, 0.4167, 0.75, 0.4167, 0.6875, 0.5, 0.1875, 0.5, 0.25, 0.4167, 0.25, 0.4167, 0.1875, 0.5, 0.625, 0.5, 0.6875, 0.4167, 0.6875, 0.4167, 0.625, 0.4167, 0.8125, 0.4167, 0.875, 0.3333, 0.875, 0.3333, 0.8125, 0.4167, 0.3125, 0.4167, 0.375, 0.3333, 0.375, 0.3333, 0.3125, 0.4167, 0.75, 0.4167, 0.8125, 0.3333, 0.8125, 0.3333, 0.75, 0.4167, 0.25, 0.4167, 0.3125, 0.3333, 0.3125, 0.3333, 0.25, 0.4167, 0.6875, 0.4167, 0.75, 0.3333, 0.75, 0.3333, 0.6875, 0.4167, 0.1875, 0.4167, 0.25, 0.3333, 0.25, 0.3333, 0.1875, 0.4167, 0.625, 0.4167, 0.6875, 0.3333, 0.6875, 0.3333, 0.625, 0.4167, 0.125, 0.4167, 0.1875, 0.3333, 0.1875, 0.3333, 0.125, 0.4167, 0.5625, 0.4167, 0.625, 0.3333, 0.625, 0.3333, 0.5625, 0.4167, 0.0625, 0.4167, 0.125, 0.3333, 0.125, 0.3333, 0.0625, 0.4167, 0.5, 0.4167, 0.5625, 0.3333, 0.5625, 0.3333, 0.5, 0.4167, 0.9375, 0.375, 1.0, 0.3333, 0.9375, 0.375, 0.0, 0.4167, 0.0625, 0.3333, 0.0625, 0.4167, 0.4375, 0.4167, 0.5, 0.3333, 0.5, 0.3333, 0.4375, 0.4167, 0.875, 0.4167, 0.9375, 0.3333, 0.9375, 0.3333, 0.875, 0.4167, 0.375, 0.4167, 0.4375, 0.3333, 0.4375, 0.3333, 0.375, 0.3333, 0.5625, 0.3333, 0.625, 0.25, 0.625, 0.25, 0.5625, 0.3333, 0.0625, 0.3333, 0.125, 0.25, 0.125, 0.25, 0.0625, 0.3333, 0.5, 0.3333, 0.5625, 0.25, 0.5625, 0.25, 0.5, 0.3333, 0.9375, 0.2917, 1.0, 0.25, 0.9375, 0.2917, 0.0, 0.3333, 0.0625, 0.25, 0.0625, 0.3333, 0.4375, 0.3333, 0.5, 0.25, 0.5, 0.25, 0.4375, 0.3333, 0.875, 0.3333, 0.9375, 0.25, 0.9375, 0.25, 0.875, 0.3333, 0.375, 0.3333, 0.4375, 0.25, 0.4375, 0.25, 0.375, 0.3333, 0.8125, 0.3333, 0.875, 0.25, 0.875, 0.25, 0.8125, 0.3333, 0.3125, 0.3333, 0.375, 0.25, 0.375, 0.25, 0.3125, 0.3333, 0.75, 0.3333, 0.8125, 0.25, 0.8125, 0.25, 0.75, 0.3333, 0.25, 0.3333, 0.3125, 0.25, 0.3125, 0.25, 0.25, 0.3333, 0.6875, 0.3333, 0.75, 0.25, 0.75, 0.25, 0.6875, 0.3333, 0.1875, 0.3333, 0.25, 0.25, 0.25, 0.25, 0.1875, 0.3333, 0.625, 0.3333, 0.6875, 0.25, 0.6875, 0.25, 0.625, 0.3333, 0.125, 0.3333, 0.1875, 0.25, 0.1875, 0.25, 0.125, 0.25, 0.3125, 0.25, 0.375, 0.1667, 0.375, 0.1667, 0.3125, 0.25, 0.75, 0.25, 0.8125, 0.1667, 0.8125, 0.1667, 0.75, 0.25, 0.25, 0.25, 0.3125, 0.1667, 0.3125, 0.1667, 0.25, 0.25, 0.6875, 0.25, 0.75, 0.1667, 0.75, 0.1667, 0.6875, 0.25, 0.1875, 0.25, 0.25, 0.1667, 0.25, 0.1667, 0.1875, 0.25, 0.625, 0.25, 0.6875, 0.1667, 0.6875, 0.1667, 0.625, 0.25, 0.125, 0.25, 0.1875, 0.1667, 0.1875, 0.1667, 0.125, 0.25, 0.5625, 0.25, 0.625, 0.1667, 0.625, 0.1667, 0.5625, 0.25, 0.0625, 0.25, 0.125, 0.1667, 0.125, 0.1667, 0.0625, 0.25, 0.5, 0.25, 0.5625, 0.1667, 0.5625, 0.1667, 0.5, 0.25, 0.9375, 0.2083, 1.0, 0.1667, 0.9375, 0.2083, 0.0, 0.25, 0.0625, 0.1667, 0.0625, 0.25, 0.4375, 0.25, 0.5, 0.1667, 0.5, 0.1667, 0.4375, 0.25, 0.875, 0.25, 0.9375, 0.1667, 0.9375, 0.1667, 0.875, 0.25, 0.375, 0.25, 0.4375, 0.1667, 0.4375, 0.1667, 0.375, 0.25, 0.8125, 0.25, 0.875, 0.1667, 0.875, 0.1667, 0.8125, 0.1667, 0.0625, 0.1667, 0.125, 0.08333, 0.125, 0.08333, 0.0625, 0.1667, 0.5, 0.1667, 0.5625, 0.08333, 0.5625, 0.08333, 0.5, 0.1667, 0.9375, 0.125, 1.0, 0.08333, 0.9375, 0.125, 0.0, 0.1667, 0.0625, 0.08333, 0.0625, 0.1667, 0.4375, 0.1667, 0.5, 0.08333, 0.5, 0.08333, 0.4375, 0.1667, 0.875, 0.1667, 0.9375, 0.08333, 0.9375, 0.08333, 0.875, 0.1667, 0.375, 0.1667, 0.4375, 0.08333, 0.4375, 0.08333, 0.375, 0.1667, 0.8125, 0.1667, 0.875, 0.08333, 0.875, 0.08333, 0.8125, 0.1667, 0.3125, 0.1667, 0.375, 0.08333, 0.375, 0.08333, 0.3125, 0.1667, 0.75, 0.1667, 0.8125, 0.08333, 0.8125, 0.08333, 0.75, 0.1667, 0.25, 0.1667, 0.3125, 0.08333, 0.3125, 0.08333, 0.25, 0.1667, 0.6875, 0.1667, 0.75, 0.08333, 0.75, 0.08333, 0.6875, 0.1667, 0.1875, 0.1667, 0.25, 0.08333, 0.25, 0.08333, 0.1875, 0.1667, 0.625, 0.1667, 0.6875, 0.08333, 0.6875, 0.08333, 0.625, 0.1667, 0.125, 0.1667, 0.1875, 0.08333, 0.1875, 0.08333, 0.125, 0.1667, 0.5625, 0.1667, 0.625, 0.08333, 0.625, 0.08333, 0.5625, 0.08333, 0.75, 0.08333, 0.8125, 2.98e-08, 0.8125, 0.0, 0.75, 0.08333, 0.25, 0.08333, 0.3125, 2.98e-08, 0.3125, 0.0, 0.25, 0.08333, 0.6875, 0.08333, 0.75, 0.0, 0.75, 2.98e-08, 0.6875, 0.08333, 0.1875, 0.08333, 0.25, 0.0, 0.25, 2.98e-08, 0.1875, 0.08333, 0.625, 0.08333, 0.6875, 2.98e-08, 0.6875, 0.0, 0.625, 0.08333, 0.125, 0.08333, 0.1875, 2.98e-08, 0.1875, 2.98e-08, 0.125, 0.08333, 0.5625, 0.08333, 0.625, 0.0, 0.625, 2.98e-08, 0.5625, 0.08333, 0.0625, 0.08333, 0.125, 2.98e-08, 0.125, 8.941e-08, 0.0625, 0.08333, 0.5, 0.08333, 0.5625, 2.98e-08, 0.5625, 2.98e-08, 0.5, 0.08333, 0.9375, 0.04167, 1.0, 8.941e-08, 0.9375, 0.04167, 0.0, 0.08333, 0.0625, 8.941e-08, 0.0625, 0.08333, 0.4375, 0.08333, 0.5, 2.98e-08, 0.5, 2.98e-08, 0.4375, 0.08333, 0.875, 0.08333, 0.9375, 8.941e-08, 0.9375, 2.98e-08, 0.875, 0.08333, 0.375, 0.08333, 0.4375, 2.98e-08, 0.4375, 2.98e-08, 0.375, 0.08333, 0.8125, 0.08333, 0.875, 2.98e-08, 0.875, 2.98e-08, 0.8125, 0.08333, 0.3125, 0.08333, 0.375, 2.98e-08, 0.375, 2.98e-08, 0.3125, 1.0, 0.5, 1.0, 0.5625, 0.9167, 0.5625, 0.9167, 0.5, 1.0, 0.9375, 0.9583, 1.0, 0.9167, 0.9375, 0.9583, 0.0, 1.0, 0.0625, 0.9167, 0.0625, 1.0, 0.4375, 1.0, 0.5, 0.9167, 0.5, 0.9167, 0.4375, 1.0, 0.875, 1.0, 0.9375, 0.9167, 0.9375, 0.9167, 0.875, 1.0, 0.375, 1.0, 0.4375, 0.9167, 0.4375, 0.9167, 0.375, 1.0, 0.8125, 1.0, 0.875, 0.9167, 0.875, 0.9167, 0.8125, 1.0, 0.3125, 1.0, 0.375, 0.9167, 0.375, 0.9167, 0.3125, 1.0, 0.75, 1.0, 0.8125, 0.9167, 0.8125, 0.9167, 0.75, 1.0, 0.25, 1.0, 0.3125, 0.9167, 0.3125, 0.9167, 0.25, 1.0, 0.6875, 1.0, 0.75, 0.9167, 0.75, 0.9167, 0.6875, 1.0, 0.1875, 1.0, 0.25, 0.9167, 0.25, 0.9167, 0.1875, 1.0, 0.625, 1.0, 0.6875, 0.9167, 0.6875, 0.9167, 0.625, 1.0, 0.125, 1.0, 0.1875, 0.9167, 0.1875, 0.9167, 0.125, 1.0, 0.5625, 1.0, 0.625, 0.9167, 0.625, 0.9167, 0.5625, 1.0, 0.0625, 1.0, 0.125, 0.9167, 0.125, 0.9167, 0.0625, 0.9167, 0.25, 0.9167, 0.3125, 0.8333, 0.3125, 0.8333, 0.25, 0.9167, 0.6875, 0.9167, 0.75, 0.8333, 0.75, 0.8333, 0.6875, 0.9167, 0.1875, 0.9167, 0.25, 0.8333, 0.25, 0.8333, 0.1875, 0.9167, 0.625, 0.9167, 0.6875, 0.8333, 0.6875, 0.8333, 0.625, 0.9167, 0.125, 0.9167, 0.1875, 0.8333, 0.1875, 0.8333, 0.125, 0.9167, 0.5625, 0.9167, 0.625, 0.8333, 0.625, 0.8333, 0.5625, 0.9167, 0.0625, 0.9167, 0.125, 0.8333, 0.125, 0.8333, 0.0625, 0.9167, 0.5, 0.9167, 0.5625, 0.8333, 0.5625, 0.8333, 0.5, 0.9167, 0.9375, 0.875, 1.0, 0.8333, 0.9375, 0.875, 0.0, 0.9167, 0.0625, 0.8333, 0.0625, 0.9167, 0.4375, 0.9167, 0.5, 0.8333, 0.5, 0.8333, 0.4375, 0.9167, 0.875, 0.9167, 0.9375, 0.8333, 0.9375, 0.8333, 0.875, 0.9167, 0.375, 0.9167, 0.4375, 0.8333, 0.4375, 0.8333, 0.375, 0.9167, 0.8125, 0.9167, 0.875, 0.8333, 0.875, 0.8333, 0.8125, 0.9167, 0.3125, 0.9167, 0.375, 0.8333, 0.375, 0.8333, 0.3125, 0.9167, 0.75, 0.9167, 0.8125, 0.8333, 0.8125, 0.8333, 0.75, 0.7917, 0.0, 0.8333, 0.0625, 0.75, 0.0625, 0.8333, 0.4375, 0.8333, 0.5, 0.75, 0.5, 0.75, 0.4375, 0.8333, 0.875, 0.8333, 0.9375, 0.75, 0.9375, 0.75, 0.875, 0.8333, 0.375, 0.8333, 0.4375, 0.75, 0.4375, 0.75, 0.375, 0.8333, 0.8125, 0.8333, 0.875, 0.75, 0.875, 0.75, 0.8125, 0.8333, 0.3125, 0.8333, 0.375, 0.75, 0.375, 0.75, 0.3125, 0.8333, 0.75, 0.8333, 0.8125, 0.75, 0.8125, 0.75, 0.75, 0.8333, 0.25, 0.8333, 0.3125, 0.75, 0.3125, 0.75, 0.25, 0.8333, 0.6875, 0.8333, 0.75, 0.75, 0.75, 0.75, 0.6875, 0.8333, 0.1875, 0.8333, 0.25, 0.75, 0.25, 0.75, 0.1875, 0.8333, 0.625, 0.8333, 0.6875, 0.75, 0.6875, 0.75, 0.625, 0.8333, 0.125, 0.8333, 0.1875, 0.75, 0.1875, 0.75, 0.125, 0.8333, 0.5625, 0.8333, 0.625, 0.75, 0.625, 0.75, 0.5625, 0.8333, 0.0625, 0.8333, 0.125, 0.75, 0.125, 0.75, 0.0625, 0.8333, 0.5, 0.8333, 0.5625, 0.75, 0.5625, 0.75, 0.5, 0.8333, 0.9375, 0.7917, 1.0, 0.75, 0.9375])
me_sphere.use_remesh_fix_poles = True
me_sphere.use_remesh_preserve_attributes = False
me_sphere.update()

# ---- objects
ob_light = bpy.data.objects.new('Light', light_light)
ob_camera = bpy.data.objects.new('Camera', cam_camera)
ob_body = bpy.data.objects.new('body', me_cube)
ob_head = bpy.data.objects.new('head', me_sphere)

# ---- transforms, parenting, visibility, modifiers, constraints
ob_light.location = (4.076, 1.005, 5.904)
ob_light.rotation_euler = (0.6503, 0.05522, 1.866)
ob_light.lock_rotations_4d = False
ob_light.empty_display_type = 'ARROWS'
ob_light.color = (0.0, 0.0, 0.0, 0.0)
ob_light.lineart.crease_threshold = 0.0
ob_camera.location = (7.359, -6.926, 4.958)
ob_camera.rotation_euler = (1.109, 0.0, 0.8149)
ob_camera.lock_rotations_4d = False
ob_camera.empty_display_type = 'ARROWS'
ob_camera.color = (0.0, 0.0, 0.0, 0.0)
ob_camera.display_type = 'WIRE'
ob_camera.lineart.crease_threshold = 0.0
ob_body.location = (0.0, 0.0, 0.0)
ob_body.lock_rotations_4d = False
ob_body.empty_display_type = 'ARROWS'
ob_body.lineart.crease_threshold = 0.0
ob_head.location = (-0.03891, 0.2249, 4.561)
ob_head.scale = (1.17, 1.17, 1.17)

# ---- collection membership
col_collection.objects.link(ob_light)
col_collection.objects.link(ob_camera)
col_mesh.objects.link(ob_body)
col_mesh.objects.link(ob_head)

# ---- scene / render settings (as saved in the file)
scene.camera = ob_camera
scene.frame_start = 1; scene.frame_end = 250; scene.frame_set(1)
scene.render.engine = 'BLENDER_EEVEE_NEXT'
scene.cycles.use_denoising = False
scene.cycles.samples = 128
scene.cycles.sampling_pattern = 'TABULATED_SOBOL'
scene.cycles.use_adaptive_sampling = False
scene.cycles.use_light_tree = False
scene.view_settings.view_transform = 'Filmic'
bpy.context.view_layer.update()
